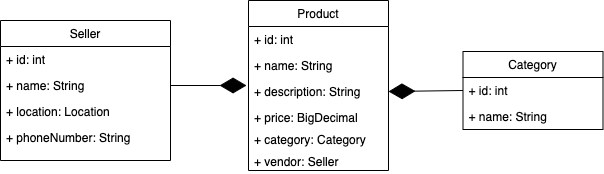

The diagram above was exported from draw.io. Its source (the exported page's mxGraphModel, read from the mxfile embedded in the PNG):
<mxGraphModel dx="881" dy="682" grid="1" gridSize="10" guides="1" tooltips="1" connect="1" arrows="1" fold="1" page="1" pageScale="1" pageWidth="1169" pageHeight="827" math="0" shadow="0">
  <root>
    <mxCell id="0" />
    <mxCell id="1" parent="0" />
    <mxCell id="2" value="" style="endArrow=diamondThin;endFill=1;endSize=24;html=1;entryX=-0.014;entryY=0.269;entryDx=0;entryDy=0;entryPerimeter=0;exitX=1;exitY=0.5;exitDx=0;exitDy=0;" edge="1" source="16" target="6" parent="1">
      <mxGeometry width="160" relative="1" as="geometry">
        <mxPoint x="440" y="2175" as="sourcePoint" />
        <mxPoint x="562" y="2174.5" as="targetPoint" />
      </mxGeometry>
    </mxCell>
    <mxCell id="3" value="Product" style="swimlane;fontStyle=0;childLayout=stackLayout;horizontal=1;startSize=26;fillColor=none;horizontalStack=0;resizeParent=1;resizeParentMax=0;resizeLast=0;collapsible=1;marginBottom=0;" vertex="1" parent="1">
      <mxGeometry x="580" y="2085" width="140" height="170" as="geometry" />
    </mxCell>
    <mxCell id="4" value="+ id: int" style="text;strokeColor=none;fillColor=none;align=left;verticalAlign=top;spacingLeft=4;spacingRight=4;overflow=hidden;rotatable=0;points=[[0,0.5],[1,0.5]];portConstraint=eastwest;" vertex="1" parent="3">
      <mxGeometry y="26" width="140" height="26" as="geometry" />
    </mxCell>
    <mxCell id="5" value="+ name: String" style="text;strokeColor=none;fillColor=none;align=left;verticalAlign=top;spacingLeft=4;spacingRight=4;overflow=hidden;rotatable=0;points=[[0,0.5],[1,0.5]];portConstraint=eastwest;" vertex="1" parent="3">
      <mxGeometry y="52" width="140" height="26" as="geometry" />
    </mxCell>
    <mxCell id="6" value="+ description: String" style="text;strokeColor=none;fillColor=none;align=left;verticalAlign=top;spacingLeft=4;spacingRight=4;overflow=hidden;rotatable=0;points=[[0,0.5],[1,0.5]];portConstraint=eastwest;" vertex="1" parent="3">
      <mxGeometry y="78" width="140" height="26" as="geometry" />
    </mxCell>
    <mxCell id="7" value="+ price: BigDecimal" style="text;strokeColor=none;fillColor=none;align=left;verticalAlign=top;spacingLeft=4;spacingRight=4;overflow=hidden;rotatable=0;points=[[0,0.5],[1,0.5]];portConstraint=eastwest;" vertex="1" parent="3">
      <mxGeometry y="104" width="140" height="22" as="geometry" />
    </mxCell>
    <mxCell id="8" value="+ category: Category" style="text;strokeColor=none;fillColor=none;align=left;verticalAlign=top;spacingLeft=4;spacingRight=4;overflow=hidden;rotatable=0;points=[[0,0.5],[1,0.5]];portConstraint=eastwest;" vertex="1" parent="3">
      <mxGeometry y="126" width="140" height="22" as="geometry" />
    </mxCell>
    <mxCell id="9" value="+ vendor: Seller" style="text;strokeColor=none;fillColor=none;align=left;verticalAlign=top;spacingLeft=4;spacingRight=4;overflow=hidden;rotatable=0;points=[[0,0.5],[1,0.5]];portConstraint=eastwest;" vertex="1" parent="3">
      <mxGeometry y="148" width="140" height="22" as="geometry" />
    </mxCell>
    <mxCell id="10" value="" style="endArrow=diamondThin;endFill=1;endSize=24;html=1;entryX=1;entryY=0.5;entryDx=0;entryDy=0;exitX=0;exitY=0.5;exitDx=0;exitDy=0;" edge="1" source="12" target="6" parent="1">
      <mxGeometry width="160" relative="1" as="geometry">
        <mxPoint x="727.5" y="2240.01" as="sourcePoint" />
        <mxPoint x="873.54" y="2240.0040000000004" as="targetPoint" />
      </mxGeometry>
    </mxCell>
    <mxCell id="11" value="Category" style="swimlane;fontStyle=0;childLayout=stackLayout;horizontal=1;startSize=26;fillColor=none;horizontalStack=0;resizeParent=1;resizeParentMax=0;resizeLast=0;collapsible=1;marginBottom=0;" vertex="1" parent="1">
      <mxGeometry x="794.5" y="2136" width="140" height="78" as="geometry" />
    </mxCell>
    <mxCell id="12" value="+ id: int" style="text;strokeColor=none;fillColor=none;align=left;verticalAlign=top;spacingLeft=4;spacingRight=4;overflow=hidden;rotatable=0;points=[[0,0.5],[1,0.5]];portConstraint=eastwest;" vertex="1" parent="11">
      <mxGeometry y="26" width="140" height="26" as="geometry" />
    </mxCell>
    <mxCell id="13" value="+ name: String" style="text;strokeColor=none;fillColor=none;align=left;verticalAlign=top;spacingLeft=4;spacingRight=4;overflow=hidden;rotatable=0;points=[[0,0.5],[1,0.5]];portConstraint=eastwest;" vertex="1" parent="11">
      <mxGeometry y="52" width="140" height="26" as="geometry" />
    </mxCell>
    <mxCell id="14" value="Seller" style="swimlane;fontStyle=0;childLayout=stackLayout;horizontal=1;startSize=26;fillColor=none;horizontalStack=0;resizeParent=1;resizeParentMax=0;resizeLast=0;collapsible=1;marginBottom=0;" vertex="1" parent="1">
      <mxGeometry x="332" y="2105" width="170" height="140" as="geometry" />
    </mxCell>
    <mxCell id="15" value="+ id: int" style="text;strokeColor=none;fillColor=none;align=left;verticalAlign=top;spacingLeft=4;spacingRight=4;overflow=hidden;rotatable=0;points=[[0,0.5],[1,0.5]];portConstraint=eastwest;" vertex="1" parent="14">
      <mxGeometry y="26" width="170" height="26" as="geometry" />
    </mxCell>
    <mxCell id="16" value="+ name: String" style="text;strokeColor=none;fillColor=none;align=left;verticalAlign=top;spacingLeft=4;spacingRight=4;overflow=hidden;rotatable=0;points=[[0,0.5],[1,0.5]];portConstraint=eastwest;" vertex="1" parent="14">
      <mxGeometry y="52" width="170" height="26" as="geometry" />
    </mxCell>
    <mxCell id="17" value="+ location: Location" style="text;strokeColor=none;fillColor=none;align=left;verticalAlign=top;spacingLeft=4;spacingRight=4;overflow=hidden;rotatable=0;points=[[0,0.5],[1,0.5]];portConstraint=eastwest;" vertex="1" parent="14">
      <mxGeometry y="78" width="170" height="26" as="geometry" />
    </mxCell>
    <mxCell id="18" value="+ phoneNumber: String" style="text;strokeColor=none;fillColor=none;align=left;verticalAlign=top;spacingLeft=4;spacingRight=4;overflow=hidden;rotatable=0;points=[[0,0.5],[1,0.5]];portConstraint=eastwest;" vertex="1" parent="14">
      <mxGeometry y="104" width="170" height="36" as="geometry" />
    </mxCell>
  </root>
</mxGraphModel>